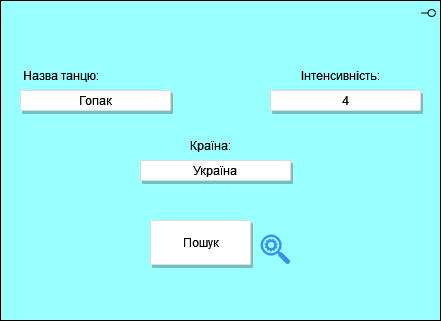

The diagram above was exported from draw.io. Its source (the exported page's mxGraphModel, read from the mxfile embedded in the PNG):
<mxGraphModel dx="1038" dy="564" grid="1" gridSize="10" guides="1" tooltips="1" connect="1" arrows="1" fold="1" page="1" pageScale="1" pageWidth="1169" pageHeight="1654" math="0" shadow="0">
  <root>
    <mxCell id="0" />
    <mxCell id="1" parent="0" />
    <mxCell id="9jTsY3_5sOWpU6IARtKZ-1" value="" style="html=1;outlineConnect=0;whiteSpace=wrap;fillColor=#99ffff;shape=mxgraph.archimate.application;appType=interface" parent="1" vertex="1">
      <mxGeometry x="230" y="90" width="440" height="320" as="geometry" />
    </mxCell>
    <mxCell id="9jTsY3_5sOWpU6IARtKZ-6" value="Назва танцю: " style="text;html=1;align=center;verticalAlign=middle;resizable=0;points=[];autosize=1;strokeColor=none;fillColor=none;" parent="1" vertex="1">
      <mxGeometry x="240" y="150" width="100" height="30" as="geometry" />
    </mxCell>
    <mxCell id="9jTsY3_5sOWpU6IARtKZ-8" value="Гопак" style="strokeColor=#dddddd;shadow=1;strokeWidth=1;rounded=1;absoluteArcSize=1;arcSize=2;" parent="1" vertex="1">
      <mxGeometry x="250" y="180" width="150" height="20" as="geometry" />
    </mxCell>
    <mxCell id="9jTsY3_5sOWpU6IARtKZ-9" value="Інтенсивність:" style="text;html=1;align=center;verticalAlign=middle;resizable=0;points=[];autosize=1;strokeColor=none;fillColor=none;" parent="1" vertex="1">
      <mxGeometry x="520" y="150" width="100" height="30" as="geometry" />
    </mxCell>
    <mxCell id="9jTsY3_5sOWpU6IARtKZ-10" value="4" style="strokeColor=#dddddd;shadow=1;strokeWidth=1;rounded=1;absoluteArcSize=1;arcSize=2;" parent="1" vertex="1">
      <mxGeometry x="500" y="180" width="150" height="20" as="geometry" />
    </mxCell>
    <mxCell id="9jTsY3_5sOWpU6IARtKZ-11" value="Країна:" style="text;html=1;align=center;verticalAlign=middle;resizable=0;points=[];autosize=1;strokeColor=none;fillColor=none;" parent="1" vertex="1">
      <mxGeometry x="410" y="220" width="60" height="30" as="geometry" />
    </mxCell>
    <mxCell id="9jTsY3_5sOWpU6IARtKZ-12" value="Україна" style="strokeColor=#dddddd;shadow=1;strokeWidth=1;rounded=1;absoluteArcSize=1;arcSize=2;" parent="1" vertex="1">
      <mxGeometry x="370" y="250" width="150" height="20" as="geometry" />
    </mxCell>
    <mxCell id="9jTsY3_5sOWpU6IARtKZ-13" value="" style="sketch=0;html=1;aspect=fixed;strokeColor=none;shadow=0;align=center;verticalAlign=top;fillColor=#3B8DF1;shape=mxgraph.gcp2.search_api" parent="1" vertex="1">
      <mxGeometry x="490" y="324" width="30" height="30" as="geometry" />
    </mxCell>
    <mxCell id="9jTsY3_5sOWpU6IARtKZ-14" value="" style="strokeColor=#dddddd;shadow=1;strokeWidth=1;rounded=1;absoluteArcSize=1;arcSize=2;" parent="1" vertex="1">
      <mxGeometry x="380" y="310" width="100" height="44" as="geometry" />
    </mxCell>
    <mxCell id="9jTsY3_5sOWpU6IARtKZ-16" value="Пошук" style="text;html=1;align=center;verticalAlign=middle;resizable=0;points=[];autosize=1;strokeColor=none;fillColor=none;rounded=1;" parent="1" vertex="1">
      <mxGeometry x="400" y="317" width="60" height="30" as="geometry" />
    </mxCell>
  </root>
</mxGraphModel>